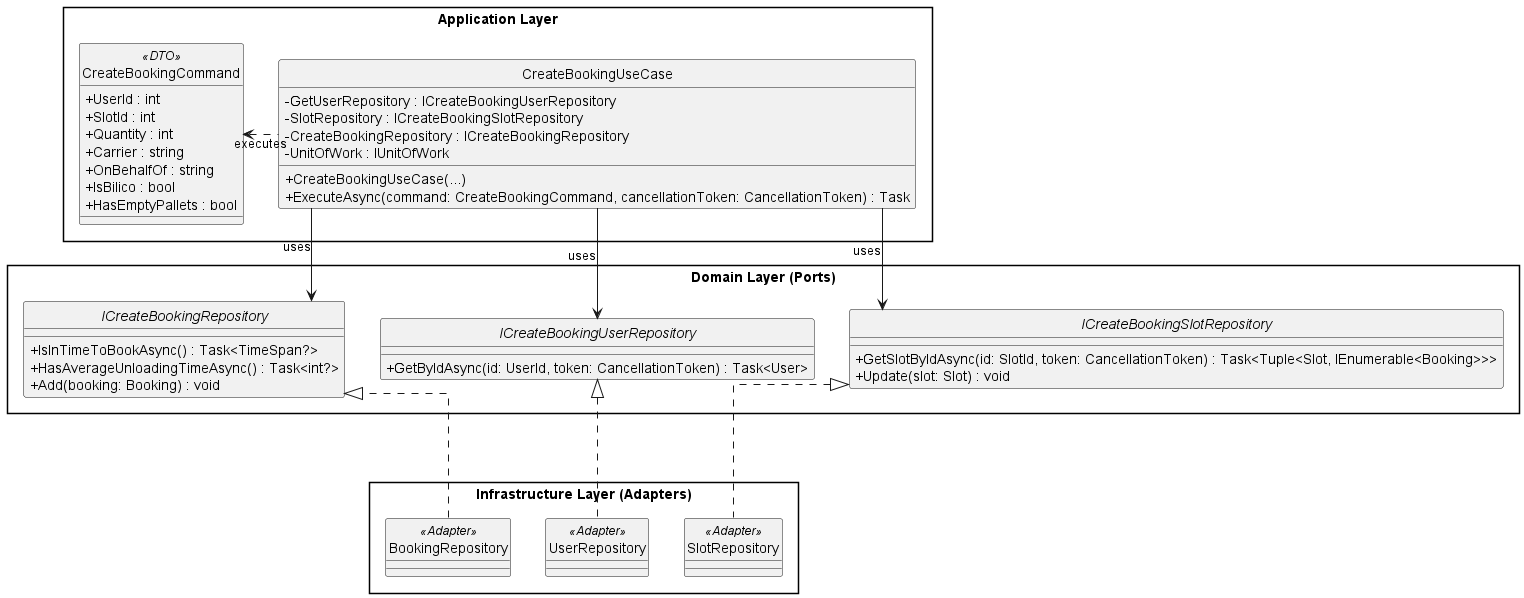

The diagram above was rendered by PlantUML. Its source (embedded in the PNG):
@startuml design2
skinparam style strictuml
skinparam classAttributeIconSize 0
skinparam packageStyle rectangle
skinparam linetype ortho

package "Application Layer" {
    class CreateBookingCommand <<DTO>> {
        + UserId : int
        + SlotId : int
        + Quantity : int
        + Carrier : string
        + OnBehalfOf : string
        + IsBilico : bool
        + HasEmptyPallets : bool
    }

    class CreateBookingUseCase {
        - GetUserRepository : ICreateBookingUserRepository
        - SlotRepository : ICreateBookingSlotRepository
        - CreateBookingRepository : ICreateBookingRepository
        - UnitOfWork : IUnitOfWork
        + CreateBookingUseCase(...)
        + ExecuteAsync(command: CreateBookingCommand, cancellationToken: CancellationToken) : Task
    }
}

package "Domain Layer (Ports)" {
    interface ICreateBookingUserRepository {
        + GetByIdAsync(id: UserId, token: CancellationToken) : Task<User>
    }
    
    interface ICreateBookingSlotRepository {
        + GetSlotByIdAsync(id: SlotId, token: CancellationToken) : Task<Tuple<Slot, IEnumerable<Booking>>>
        + Update(slot: Slot) : void
    }
    
    interface ICreateBookingRepository {
        + IsInTimeToBookAsync() : Task<TimeSpan?>
        + HasAverageUnloadingTimeAsync() : Task<int?>
        + Add(booking: Booking) : void
    }
}

package "Infrastructure Layer (Adapters)" {
    class UserRepository <<Adapter>> {
    }
    class SlotRepository <<Adapter>> {
    }
    class BookingRepository <<Adapter>> {
    }
}

' Flusso Applicativo
CreateBookingUseCase ..left-> CreateBookingCommand : "executes"

' Dipendenze dalle Porte (Interfacce)
CreateBookingUseCase -down-> ICreateBookingUserRepository : "uses"
CreateBookingUseCase -down-> ICreateBookingSlotRepository : "uses"
CreateBookingUseCase -down-> ICreateBookingRepository : "uses"

' Implementazione degli Adapter
ICreateBookingUserRepository <|-down.. UserRepository
ICreateBookingSlotRepository <|-down.. SlotRepository
ICreateBookingRepository <|-left.. BookingRepository
@enduml